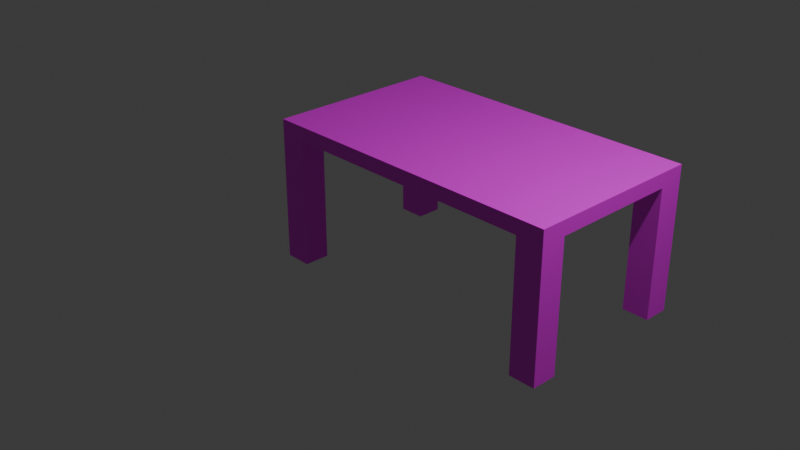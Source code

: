 # Source: desk_Unwrapped.blend  (saved by Blender 4.3.34; exported with 4.5.12 LTS)
import bpy
from mathutils import Matrix  # noqa: F401  (used for matrix-valued properties, if any)

bpy.ops.wm.read_factory_settings(use_empty=True)
scene = bpy.context.scene
scene.name = 'Scene'

# ---- collections
col_collection = bpy.data.collections.new('Collection'); scene.collection.children.link(col_collection)

# ---- images (referenced by path relative to the original .blend; pixels are not part of the script)
import os
ASSET_DIR = os.environ.get("B2B_ASSET_DIR", "")  # directory of the original .blend (textures are referenced by path, not embedded)
HERE = os.path.dirname(os.path.abspath(__file__))  # packed textures are extracted next to this script under _unpacked/

def load_image(name, relpath, width, height, colorspace="sRGB"):
    """Load a texture the original file referenced (path relative to the .blend, or extracted next to this script)."""
    p = next((c for c in (os.path.join(HERE, relpath), os.path.join(ASSET_DIR, relpath)) if relpath and os.path.exists(c)), "")
    if p:
        img = bpy.data.images.load(p, check_existing=True)
        img.name = name
    else:  # same state as the original file: an image datablock whose file is absent (Cycles renders it pink)
        img = bpy.data.images.new(name, width, height)
        img.source = "FILE"
        img.filepath = "//" + (relpath or name)
    img.colorspace_settings.name = colorspace
    return img
img_tableuv_copy4_psd = load_image('tableuv copy4.psd', 'tableuv copy4.psd', 1024, 1024, 'sRGB')

# ---- materials (node trees are filled in below, after node groups)
mat_material = bpy.data.materials.new('Material')

# ---- material node trees
mat_material.use_nodes = True; mat_material.node_tree.nodes.clear()
_N = mat_material.node_tree.nodes; _L = mat_material.node_tree.links
n0 = _N.new('ShaderNodeBsdfPrincipled'); n0.name = 'Principled BSDF'; n0.location = (10, 300)
n1 = _N.new('ShaderNodeOutputMaterial'); n1.name = 'Material Output'; n1.location = (300, 300)
n2 = _N.new('ShaderNodeTexImage'); n2.name = 'Image Texture'; n2.location = (-286, 286)
n2.image = img_tableuv_copy4_psd
_L.new(n0.outputs[0], n1.inputs[0])
_L.new(n2.outputs[0], n0.inputs[0])
n1.is_active_output = True

# ---- world
world_world = bpy.data.worlds.new('World'); scene.world = world_world
world_world.use_nodes = True; world_world.node_tree.nodes.clear()
_N = world_world.node_tree.nodes; _L = world_world.node_tree.links
n0 = _N.new('ShaderNodeOutputWorld'); n0.name = 'World Output'; n0.location = (300, 300)
n1 = _N.new('ShaderNodeBackground'); n1.name = 'Background'; n1.location = (10, 300)
n1.inputs[0].default_value = (0.05088, 0.05088, 0.05088, 1.0)
_L.new(n1.outputs[0], n0.inputs[0])
n0.is_active_output = True
world_world.color = (0.05088, 0.05088, 0.05088)
world_world.sun_shadow_jitter_overblur = 0.0

# ---- cameras
cam_camera = bpy.data.cameras.new('Camera')
cam_camera.clip_end = 100.0
cam_camera.ortho_scale = 7.314

# ---- lights
light_light = bpy.data.lights.new('Light', 'POINT')
light_light.energy = 1000.0
light_light.shadow_soft_size = 0.1

# ---- meshes
me_plane = bpy.data.meshes.new('Plane')
me_plane.from_pydata([(-1.841, 0.3965, 0.01608), (-1.841, 0.5672, 0.01608), (-1.841, 0.5672, -2.103), (-1.841, 0.3965, -2.103), (-1.841, 0.5672, -0.2867), (-1.841, 0.3965, -0.2867), (-1.841, 0.5672, -1.8), (-1.841, 0.3965, -1.8), (1.56, 0.3965, 0.01608), (1.56, 0.5672, 0.01608), (1.56, 0.3965, -2.103), (1.56, 0.5672, -2.103), (1.56, 0.3965, -0.2867), (1.56, 0.5672, -0.2867), (1.56, 0.3965, -1.8), (1.56, 0.5672, -1.8), (-1.526, 0.5672, 0.01608), (-1.526, 0.5672, -2.103), (-1.526, 0.3965, -0.2867), (-1.526, 0.3965, -1.8), (-1.526, 0.3965, 0.01608), (-1.526, 0.3965, -2.103), (-1.526, 0.5672, -0.2867), (-1.526, 0.5672, -1.8), (-1.841, -1.121, -0.2867), (-1.841, -1.121, 0.01608), (-1.526, -1.121, -0.2867), (-1.841, -1.121, -2.103), (-1.841, -1.121, -1.8), (-1.526, -1.121, -1.8), (-1.526, -1.121, 0.01608), (-1.526, -1.121, -2.103), (1.875, 0.3965, 0.01608), (1.875, 0.5672, 0.01608), (1.875, 0.5672, -2.103), (1.875, 0.3965, -2.103), (1.875, 0.5672, -0.2867), (1.875, 0.3965, -0.2867), (1.875, 0.5672, -1.8), (1.875, 0.3965, -1.8), (1.875, -1.121, -0.2867), (1.875, -1.121, 0.01608), (1.56, -1.121, -0.2867), (1.875, -1.121, -2.103), (1.875, -1.121, -1.8), (1.56, -1.121, -1.8), (1.56, -1.121, 0.01608), (1.56, -1.121, -2.103)], [], [(23, 6, 2, 17), (5, 0, 25, 24), (6, 7, 3, 2), (1, 0, 5, 4), (18, 5, 24, 26), (16, 1, 4, 22), (4, 5, 7, 6), (22, 4, 6, 23), (18, 12, 14, 19), (20, 8, 12, 18), (19, 14, 10, 21), (21, 10, 11, 17), (20, 16, 9, 8), (0, 1, 16, 20), (3, 21, 17, 2), (20, 18, 26, 30), (5, 18, 19, 7), (9, 16, 22, 13), (15, 23, 17, 11), (28, 29, 31, 27), (25, 30, 26, 24), (0, 20, 30, 25), (7, 19, 29, 28), (21, 3, 27, 31), (3, 7, 28, 27), (19, 21, 31, 29), (15, 11, 34, 38), (37, 40, 41, 32), (38, 34, 35, 39), (33, 36, 37, 32), (12, 42, 40, 37), (9, 13, 36, 33), (36, 38, 39, 37), (13, 15, 38, 36), (32, 8, 9, 33), (35, 34, 11, 10), (8, 46, 42, 12), (37, 39, 14, 12), (22, 23, 15, 13), (44, 43, 47, 45), (41, 40, 42, 46), (32, 41, 46, 8), (39, 44, 45, 14), (10, 47, 43, 35), (35, 43, 44, 39), (14, 45, 47, 10)])
_uv = me_plane.uv_layers.new(name='UVMap')
_uv.uv.foreach_set('vector', [0.5589, 0.7538, 0.5219, 0.7538, 0.5219, 0.7183, 0.5589, 0.7183, 0.9338, 0.3137, 0.8951, 0.3137, 0.8951, 0.041, 0.9338, 0.041, 0.07807, 0.354, 0.0298, 0.354, 0.0298, 0.3305, 0.07807, 0.3305, 0.07807, 0.4953, 0.0298, 0.4953, 0.0298, 0.4718, 0.07807, 0.4718, 0.974, 0.3137, 0.9338, 0.3137, 0.9338, 0.041, 0.974, 0.041, 0.5589, 0.967, 0.5219, 0.967, 0.5219, 0.9315, 0.5589, 0.9315, 0.07807, 0.4718, 0.0298, 0.4718, 0.0298, 0.354, 0.07807, 0.354, 0.5589, 0.9315, 0.5219, 0.9315, 0.5219, 0.7538, 0.5589, 0.7538, 0.5589, 0.4521, 0.9211, 0.4521, 0.9211, 0.6297, 0.5589, 0.6297, 0.5589, 0.4166, 0.9211, 0.4166, 0.9211, 0.4521, 0.5589, 0.4521, 0.5589, 0.6297, 0.9211, 0.6297, 0.9211, 0.6653, 0.5589, 0.6653, 0.0298, 0.3059, 0.0298, 0.06578, 0.07807, 0.06578, 0.07807, 0.3059, 0.0298, 0.5199, 0.07807, 0.5199, 0.07807, 0.76, 0.0298, 0.76, 0.0298, 0.4953, 0.07807, 0.4953, 0.07807, 0.5199, 0.0298, 0.5199, 0.0298, 0.3305, 0.0298, 0.3059, 0.07807, 0.3059, 0.07807, 0.3305, 0.8549, 0.3137, 0.8163, 0.3137, 0.8163, 0.041, 0.8549, 0.041, 0.5219, 0.4521, 0.5589, 0.4521, 0.5589, 0.6297, 0.5219, 0.6297, 0.9211, 0.967, 0.5589, 0.967, 0.5589, 0.9315, 0.9211, 0.9315, 0.9211, 0.7538, 0.5589, 0.7538, 0.5589, 0.7183, 0.9211, 0.7183, 0.4296, 0.6981, 0.3094, 0.6981, 0.3094, 0.5827, 0.4296, 0.5827, 0.247, 0.9431, 0.1262, 0.9431, 0.1262, 0.8271, 0.247, 0.8271, 0.8951, 0.3137, 0.8549, 0.3137, 0.8549, 0.041, 0.8951, 0.041, 0.7113, 0.041, 0.7515, 0.041, 0.7515, 0.3137, 0.7113, 0.3137, 0.6325, 0.041, 0.6727, 0.041, 0.6727, 0.3137, 0.6325, 0.3137, 0.6727, 0.041, 0.7113, 0.041, 0.7113, 0.3137, 0.6727, 0.3137, 0.5938, 0.041, 0.6325, 0.041, 0.6325, 0.3137, 0.5938, 0.3137, 0.9211, 0.7538, 0.9211, 0.7183, 0.958, 0.7183, 0.958, 0.7538, 0.4829, 0.04099, 0.483, 0.3136, 0.4443, 0.3136, 0.4443, 0.041, 0.07807, 0.9258, 0.07807, 0.9494, 0.0298, 0.9494, 0.0298, 0.9258, 0.07807, 0.7845, 0.07807, 0.8081, 0.0298, 0.8081, 0.0298, 0.7845, 0.5231, 0.04098, 0.5232, 0.3136, 0.483, 0.3136, 0.4829, 0.04099, 0.9211, 0.967, 0.9211, 0.9315, 0.958, 0.9315, 0.958, 0.967, 0.07807, 0.8081, 0.07807, 0.9258, 0.0298, 0.9258, 0.0298, 0.8081, 0.9211, 0.9315, 0.9211, 0.7538, 0.958, 0.7538, 0.958, 0.9315, 0.0298, 0.7845, 0.0298, 0.76, 0.07807, 0.76, 0.07807, 0.7845, 0.0298, 0.04132, 0.07807, 0.04132, 0.07807, 0.06578, 0.0298, 0.06578, 0.4042, 0.041, 0.4041, 0.3137, 0.3655, 0.3136, 0.3656, 0.04098, 0.958, 0.4521, 0.958, 0.6297, 0.9211, 0.6297, 0.9211, 0.4521, 0.5589, 0.9315, 0.5589, 0.7538, 0.9211, 0.7538, 0.9211, 0.9315, 0.294, 0.9493, 0.294, 0.8222, 0.4264, 0.8222, 0.4264, 0.9493, 0.1165, 0.708, 0.1165, 0.5733, 0.2567, 0.5733, 0.2567, 0.708, 0.4443, 0.041, 0.4443, 0.3136, 0.4041, 0.3137, 0.4042, 0.041, 0.1794, 0.04099, 0.1793, 0.3136, 0.1391, 0.3136, 0.1392, 0.04098, 0.2581, 0.041, 0.2582, 0.3137, 0.218, 0.3136, 0.218, 0.041, 0.218, 0.041, 0.218, 0.3136, 0.1793, 0.3136, 0.1794, 0.04099, 0.2967, 0.04098, 0.2968, 0.3136, 0.2582, 0.3137, 0.2581, 0.041])
me_plane.materials.append(mat_material)
me_plane.update()

# ---- objects
ob_light = bpy.data.objects.new('Light', light_light)
ob_camera = bpy.data.objects.new('Camera', cam_camera)
ob_empty = bpy.data.objects.new('Empty', None)
ob_plane = bpy.data.objects.new('Plane', me_plane)

# ---- transforms, parenting, visibility, modifiers, constraints
ob_light.location = (4.076, 1.005, 5.904)
ob_light.rotation_euler = (0.6503, 0.05522, 1.866)
ob_light.lock_rotations_4d = False
ob_light.empty_display_type = 'ARROWS'
ob_light.color = (0.0, 0.0, 0.0, 0.0)
ob_light.lineart.crease_threshold = 0.0
ob_camera.location = (7.359, -6.926, 4.958)
ob_camera.rotation_euler = (1.109, 0.0, 0.8149)
ob_camera.lock_rotations_4d = False
ob_camera.empty_display_type = 'ARROWS'
ob_camera.color = (0.0, 0.0, 0.0, 0.0)
ob_camera.display_type = 'WIRE'
ob_camera.lineart.crease_threshold = 0.0
ob_empty.location = (0.0, 0.0, 0.0)
ob_empty.rotation_euler = (1.571, 1.396e-07, 0.0)
ob_empty.empty_display_type = 'IMAGE'
ob_empty.empty_display_size = 5.0
ob_empty.empty_image_depth = 'BACK'
ob_empty.empty_image_side = 'FRONT'
ob_plane.location = (0.0, 0.0, 0.0)
ob_plane.rotation_euler = (1.571, 0.0, 0.0)

# ---- collection membership
col_collection.objects.link(ob_light)
col_collection.objects.link(ob_camera)
col_collection.objects.link(ob_empty)
col_collection.objects.link(ob_plane)

# ---- scene / render settings (as saved in the file)
scene.camera = ob_camera
scene.frame_start = 1; scene.frame_end = 250; scene.frame_set(1)
scene.render.engine = 'BLENDER_EEVEE_NEXT'
bpy.context.view_layer.update()
